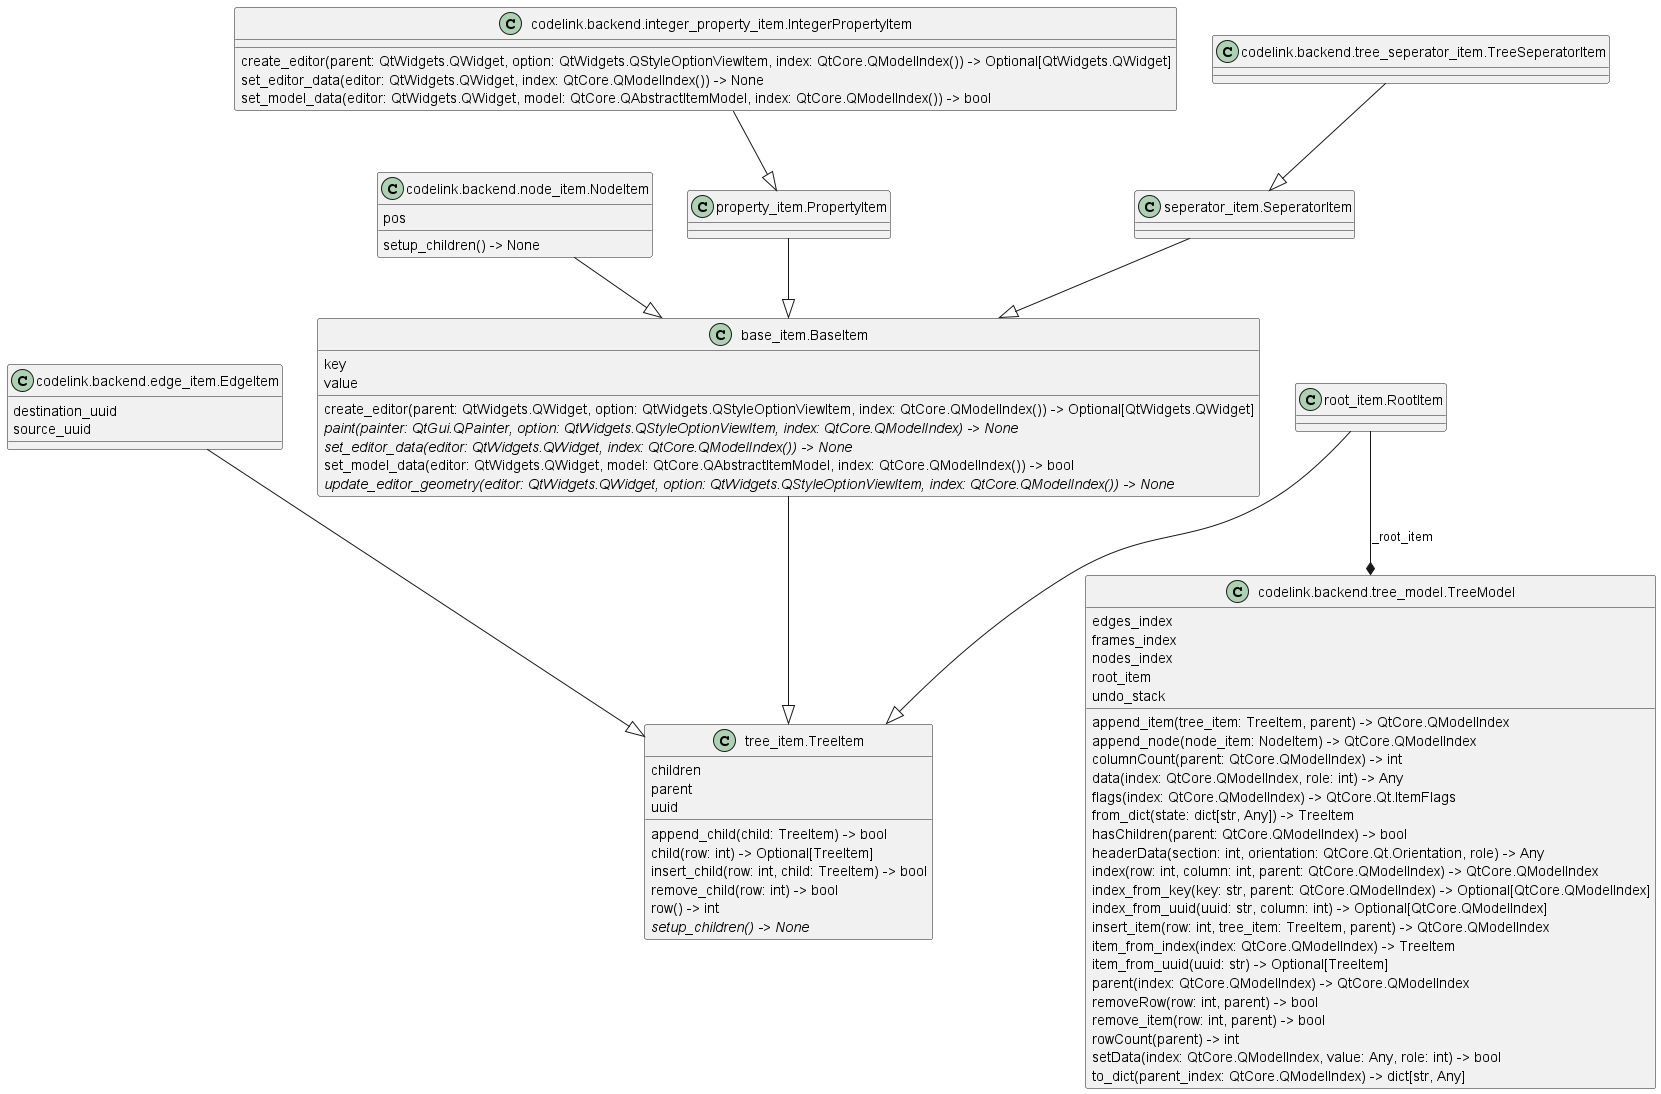

The diagram above was rendered by PlantUML. Its source (embedded in the PNG):
@startuml classes
set namespaceSeparator none
class "base_item.BaseItem" as base_item.BaseItem {
  key
  value
  create_editor(parent: QtWidgets.QWidget, option: QtWidgets.QStyleOptionViewItem, index: QtCore.QModelIndex()) -> Optional[QtWidgets.QWidget]
  {abstract}paint(painter: QtGui.QPainter, option: QtWidgets.QStyleOptionViewItem, index: QtCore.QModelIndex) -> None
  {abstract}set_editor_data(editor: QtWidgets.QWidget, index: QtCore.QModelIndex()) -> None
  set_model_data(editor: QtWidgets.QWidget, model: QtCore.QAbstractItemModel, index: QtCore.QModelIndex()) -> bool
  {abstract}update_editor_geometry(editor: QtWidgets.QWidget, option: QtWidgets.QStyleOptionViewItem, index: QtCore.QModelIndex()) -> None
}
class "codelink.backend.edge_item.EdgeItem" as codelink.backend.edge_item.EdgeItem {
  destination_uuid
  source_uuid
}
class "codelink.backend.integer_property_item.IntegerPropertyItem" as codelink.backend.integer_property_item.IntegerPropertyItem {
  create_editor(parent: QtWidgets.QWidget, option: QtWidgets.QStyleOptionViewItem, index: QtCore.QModelIndex()) -> Optional[QtWidgets.QWidget]
  set_editor_data(editor: QtWidgets.QWidget, index: QtCore.QModelIndex()) -> None
  set_model_data(editor: QtWidgets.QWidget, model: QtCore.QAbstractItemModel, index: QtCore.QModelIndex()) -> bool
}
class "codelink.backend.node_item.NodeItem" as codelink.backend.node_item.NodeItem {
  pos
  setup_children() -> None
}
class "codelink.backend.tree_model.TreeModel" as codelink.backend.tree_model.TreeModel {
  edges_index
  frames_index
  nodes_index
  root_item
  undo_stack
  append_item(tree_item: TreeItem, parent) -> QtCore.QModelIndex
  append_node(node_item: NodeItem) -> QtCore.QModelIndex
  columnCount(parent: QtCore.QModelIndex) -> int
  data(index: QtCore.QModelIndex, role: int) -> Any
  flags(index: QtCore.QModelIndex) -> QtCore.Qt.ItemFlags
  from_dict(state: dict[str, Any]) -> TreeItem
  hasChildren(parent: QtCore.QModelIndex) -> bool
  headerData(section: int, orientation: QtCore.Qt.Orientation, role) -> Any
  index(row: int, column: int, parent: QtCore.QModelIndex) -> QtCore.QModelIndex
  index_from_key(key: str, parent: QtCore.QModelIndex) -> Optional[QtCore.QModelIndex]
  index_from_uuid(uuid: str, column: int) -> Optional[QtCore.QModelIndex]
  insert_item(row: int, tree_item: TreeItem, parent) -> QtCore.QModelIndex
  item_from_index(index: QtCore.QModelIndex) -> TreeItem
  item_from_uuid(uuid: str) -> Optional[TreeItem]
  parent(index: QtCore.QModelIndex) -> QtCore.QModelIndex
  removeRow(row: int, parent) -> bool
  remove_item(row: int, parent) -> bool
  rowCount(parent) -> int
  setData(index: QtCore.QModelIndex, value: Any, role: int) -> bool
  to_dict(parent_index: QtCore.QModelIndex) -> dict[str, Any]
}
class "codelink.backend.tree_seperator_item.TreeSeperatorItem" as codelink.backend.tree_seperator_item.TreeSeperatorItem {
}
class "property_item.PropertyItem" as property_item.PropertyItem {
}
class "root_item.RootItem" as root_item.RootItem {
}
class "seperator_item.SeperatorItem" as seperator_item.SeperatorItem {
}
class "tree_item.TreeItem" as tree_item.TreeItem {
  children
  parent
  uuid
  append_child(child: TreeItem) -> bool
  child(row: int) -> Optional[TreeItem]
  insert_child(row: int, child: TreeItem) -> bool
  remove_child(row: int) -> bool
  row() -> int
  {abstract}setup_children() -> None
}
base_item.BaseItem --|> tree_item.TreeItem
codelink.backend.edge_item.EdgeItem --|> tree_item.TreeItem
codelink.backend.integer_property_item.IntegerPropertyItem --|> property_item.PropertyItem
codelink.backend.node_item.NodeItem --|> base_item.BaseItem
codelink.backend.tree_seperator_item.TreeSeperatorItem --|> seperator_item.SeperatorItem
property_item.PropertyItem --|> base_item.BaseItem
root_item.RootItem --|> tree_item.TreeItem
seperator_item.SeperatorItem --|> base_item.BaseItem
root_item.RootItem --* codelink.backend.tree_model.TreeModel : _root_item
@enduml